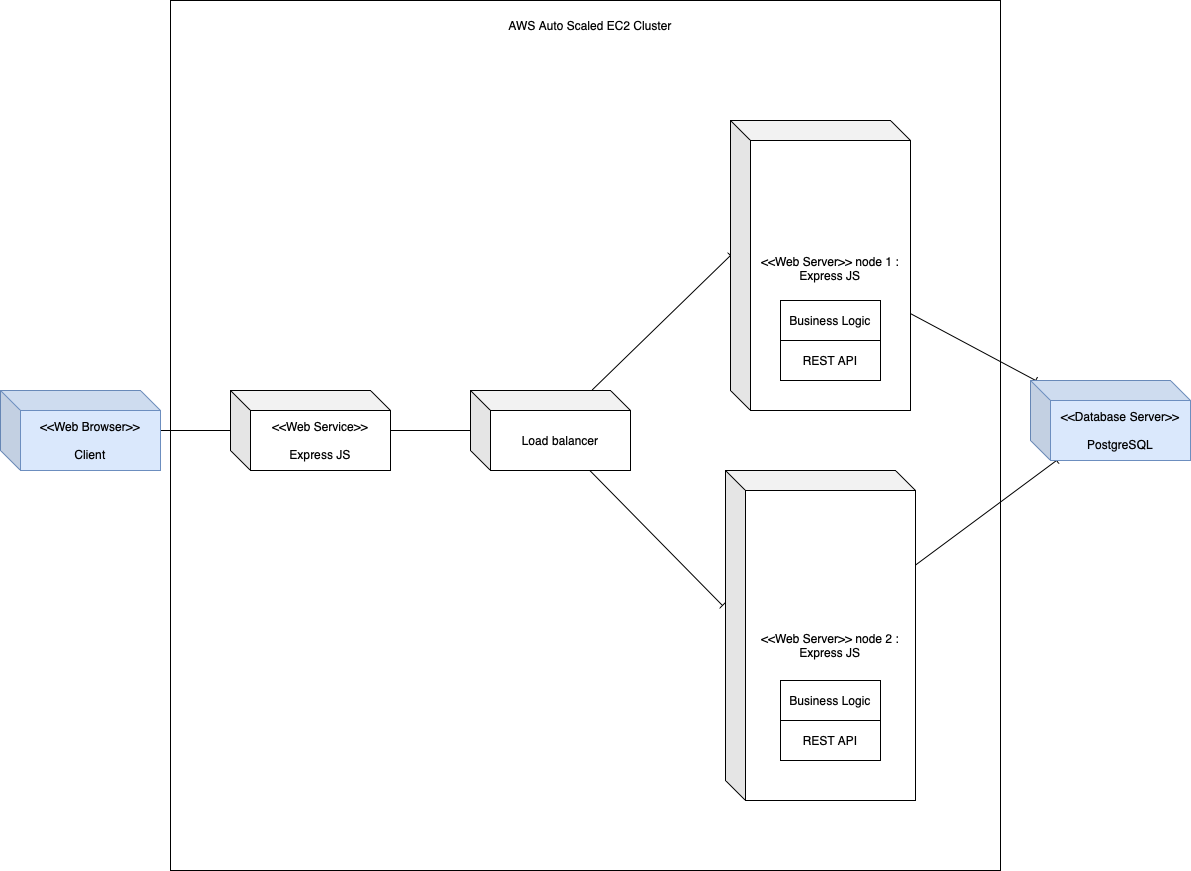

The diagram above was exported from draw.io. Its source (the exported page's mxGraphModel, read from the mxfile embedded in the PNG):
<mxGraphModel dx="2276" dy="1025" grid="1" gridSize="10" guides="1" tooltips="1" connect="1" arrows="1" fold="1" page="1" pageScale="1" pageWidth="850" pageHeight="1100" math="0" shadow="0">
  <root>
    <mxCell id="0" />
    <mxCell id="1" parent="0" />
    <mxCell id="TJujjiiZTgiF2gmchP-a-12" value="" style="edgeStyle=orthogonalEdgeStyle;rounded=0;orthogonalLoop=1;jettySize=auto;html=1;endArrow=baseDash;endFill=0;" edge="1" parent="1" source="TJujjiiZTgiF2gmchP-a-1" target="TJujjiiZTgiF2gmchP-a-2">
      <mxGeometry relative="1" as="geometry" />
    </mxCell>
    <mxCell id="TJujjiiZTgiF2gmchP-a-1" value="&amp;lt;&amp;lt;Web Browser&amp;gt;&amp;gt;&lt;br&gt;&lt;br&gt;Client" style="shape=cube;whiteSpace=wrap;html=1;boundedLbl=1;backgroundOutline=1;darkOpacity=0.05;darkOpacity2=0.1;fillColor=#dae8fc;strokeColor=#6c8ebf;" vertex="1" parent="1">
      <mxGeometry x="-30" y="460" width="160" height="80" as="geometry" />
    </mxCell>
    <mxCell id="TJujjiiZTgiF2gmchP-a-13" value="" style="edgeStyle=orthogonalEdgeStyle;rounded=0;orthogonalLoop=1;jettySize=auto;html=1;endArrow=baseDash;endFill=0;" edge="1" parent="1" source="TJujjiiZTgiF2gmchP-a-2" target="TJujjiiZTgiF2gmchP-a-3">
      <mxGeometry relative="1" as="geometry" />
    </mxCell>
    <mxCell id="TJujjiiZTgiF2gmchP-a-2" value="&amp;lt;&amp;lt;Web Service&amp;gt;&amp;gt;&lt;br&gt;&lt;br&gt;Express JS" style="shape=cube;whiteSpace=wrap;html=1;boundedLbl=1;backgroundOutline=1;darkOpacity=0.05;darkOpacity2=0.1;" vertex="1" parent="1">
      <mxGeometry x="200" y="460" width="160" height="80" as="geometry" />
    </mxCell>
    <mxCell id="TJujjiiZTgiF2gmchP-a-14" style="rounded=0;orthogonalLoop=1;jettySize=auto;html=1;endArrow=baseDash;endFill=0;entryX=0;entryY=0;entryDx=0;entryDy=135;entryPerimeter=0;" edge="1" parent="1" source="TJujjiiZTgiF2gmchP-a-3" target="TJujjiiZTgiF2gmchP-a-5">
      <mxGeometry relative="1" as="geometry">
        <mxPoint x="580" y="410" as="targetPoint" />
      </mxGeometry>
    </mxCell>
    <mxCell id="TJujjiiZTgiF2gmchP-a-15" style="edgeStyle=none;rounded=0;orthogonalLoop=1;jettySize=auto;html=1;entryX=-0.016;entryY=0.409;entryDx=0;entryDy=0;entryPerimeter=0;endArrow=baseDash;endFill=0;" edge="1" parent="1" source="TJujjiiZTgiF2gmchP-a-3" target="TJujjiiZTgiF2gmchP-a-4">
      <mxGeometry relative="1" as="geometry" />
    </mxCell>
    <mxCell id="TJujjiiZTgiF2gmchP-a-3" value="Load balancer" style="shape=cube;whiteSpace=wrap;html=1;boundedLbl=1;backgroundOutline=1;darkOpacity=0.05;darkOpacity2=0.1;" vertex="1" parent="1">
      <mxGeometry x="440" y="460" width="160" height="80" as="geometry" />
    </mxCell>
    <mxCell id="TJujjiiZTgiF2gmchP-a-17" style="edgeStyle=none;rounded=0;orthogonalLoop=1;jettySize=auto;html=1;endArrow=baseDash;endFill=0;" edge="1" parent="1" source="TJujjiiZTgiF2gmchP-a-4" target="TJujjiiZTgiF2gmchP-a-10">
      <mxGeometry relative="1" as="geometry" />
    </mxCell>
    <mxCell id="TJujjiiZTgiF2gmchP-a-4" value="&amp;lt;&amp;lt;Web Server&amp;gt;&amp;gt; node 2 :&lt;br&gt;Express JS" style="shape=cube;whiteSpace=wrap;html=1;boundedLbl=1;backgroundOutline=1;darkOpacity=0.05;darkOpacity2=0.1;" vertex="1" parent="1">
      <mxGeometry x="695" y="540" width="190" height="330" as="geometry" />
    </mxCell>
    <mxCell id="TJujjiiZTgiF2gmchP-a-16" style="edgeStyle=none;rounded=0;orthogonalLoop=1;jettySize=auto;html=1;endArrow=baseDash;endFill=0;" edge="1" parent="1" source="TJujjiiZTgiF2gmchP-a-5" target="TJujjiiZTgiF2gmchP-a-10">
      <mxGeometry relative="1" as="geometry" />
    </mxCell>
    <mxCell id="TJujjiiZTgiF2gmchP-a-5" value="&amp;lt;&amp;lt;Web Server&amp;gt;&amp;gt; node 1 :&lt;br&gt;Express JS&lt;br&gt;&lt;br&gt;" style="shape=cube;whiteSpace=wrap;html=1;boundedLbl=1;backgroundOutline=1;darkOpacity=0.05;darkOpacity2=0.1;" vertex="1" parent="1">
      <mxGeometry x="700" y="190" width="180" height="290" as="geometry" />
    </mxCell>
    <mxCell id="TJujjiiZTgiF2gmchP-a-6" value="Business Logic" style="rounded=0;whiteSpace=wrap;html=1;" vertex="1" parent="1">
      <mxGeometry x="750" y="370" width="100" height="40" as="geometry" />
    </mxCell>
    <mxCell id="TJujjiiZTgiF2gmchP-a-7" value="REST API" style="rounded=0;whiteSpace=wrap;html=1;" vertex="1" parent="1">
      <mxGeometry x="750" y="410" width="100" height="40" as="geometry" />
    </mxCell>
    <mxCell id="TJujjiiZTgiF2gmchP-a-8" value="Business Logic" style="rounded=0;whiteSpace=wrap;html=1;" vertex="1" parent="1">
      <mxGeometry x="750" y="750" width="100" height="40" as="geometry" />
    </mxCell>
    <mxCell id="TJujjiiZTgiF2gmchP-a-9" value="REST API" style="rounded=0;whiteSpace=wrap;html=1;" vertex="1" parent="1">
      <mxGeometry x="750" y="790" width="100" height="40" as="geometry" />
    </mxCell>
    <mxCell id="TJujjiiZTgiF2gmchP-a-10" value="&amp;lt;&amp;lt;Database Server&amp;gt;&amp;gt;&lt;br&gt;&lt;br&gt;PostgreSQL" style="shape=cube;whiteSpace=wrap;html=1;boundedLbl=1;backgroundOutline=1;darkOpacity=0.05;darkOpacity2=0.1;fillColor=#dae8fc;strokeColor=#6c8ebf;" vertex="1" parent="1">
      <mxGeometry x="1000" y="450" width="160" height="80" as="geometry" />
    </mxCell>
    <mxCell id="TJujjiiZTgiF2gmchP-a-18" value="" style="rounded=0;whiteSpace=wrap;html=1;fillColor=none;" vertex="1" parent="1">
      <mxGeometry x="140" y="70" width="830" height="870" as="geometry" />
    </mxCell>
    <mxCell id="TJujjiiZTgiF2gmchP-a-19" value="AWS Auto Scaled EC2 Cluster" style="text;html=1;strokeColor=none;fillColor=none;align=center;verticalAlign=middle;whiteSpace=wrap;rounded=0;" vertex="1" parent="1">
      <mxGeometry x="450" y="80" width="220" height="30" as="geometry" />
    </mxCell>
  </root>
</mxGraphModel>